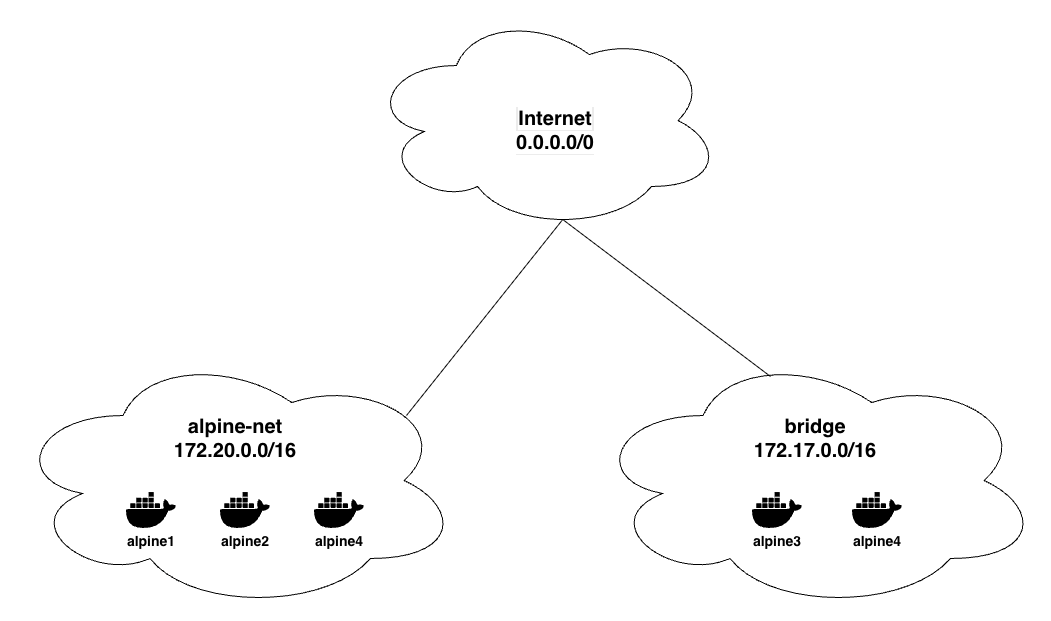

The diagram above was exported from draw.io. Its source (the exported page's mxGraphModel, read from the mxfile embedded in the PNG):
<mxGraphModel dx="1952" dy="1280" grid="1" gridSize="10" guides="1" tooltips="1" connect="1" arrows="1" fold="1" page="1" pageScale="1" pageWidth="1169" pageHeight="827" math="0" shadow="0">
  <root>
    <mxCell id="0" />
    <mxCell id="1" parent="0" />
    <mxCell id="ZZkw6uSSQ-u3n3ZCVOD5-24" value="" style="group" vertex="1" connectable="0" parent="1">
      <mxGeometry x="50" y="470" width="450" height="260" as="geometry" />
    </mxCell>
    <mxCell id="ZZkw6uSSQ-u3n3ZCVOD5-20" value="" style="ellipse;shape=cloud;whiteSpace=wrap;html=1;" vertex="1" parent="ZZkw6uSSQ-u3n3ZCVOD5-24">
      <mxGeometry width="450" height="260" as="geometry" />
    </mxCell>
    <mxCell id="ZZkw6uSSQ-u3n3ZCVOD5-22" value="" style="group" vertex="1" connectable="0" parent="ZZkw6uSSQ-u3n3ZCVOD5-24">
      <mxGeometry x="94" y="130" width="282" height="104" as="geometry" />
    </mxCell>
    <mxCell id="ZZkw6uSSQ-u3n3ZCVOD5-10" value="" style="group" vertex="1" connectable="0" parent="ZZkw6uSSQ-u3n3ZCVOD5-22">
      <mxGeometry x="188" width="94" height="76" as="geometry" />
    </mxCell>
    <mxCell id="ZZkw6uSSQ-u3n3ZCVOD5-11" value="&lt;font style=&quot;font-size: 14px;&quot;&gt;&lt;b&gt;alpine4&lt;/b&gt;&lt;/font&gt;" style="text;html=1;whiteSpace=wrap;strokeColor=none;fillColor=none;align=center;verticalAlign=middle;rounded=0;" vertex="1" parent="ZZkw6uSSQ-u3n3ZCVOD5-10">
      <mxGeometry y="46" width="94" height="30" as="geometry" />
    </mxCell>
    <mxCell id="ZZkw6uSSQ-u3n3ZCVOD5-12" value="" style="shape=image;html=1;verticalAlign=top;verticalLabelPosition=bottom;labelBackgroundColor=#ffffff;imageAspect=0;aspect=fixed;image=https://icons.diagrams.net/icon-cache1/Boxicons_Logos-2642/bxl-docker-1377.svg" vertex="1" parent="ZZkw6uSSQ-u3n3ZCVOD5-10">
      <mxGeometry x="17" width="60" height="60" as="geometry" />
    </mxCell>
    <mxCell id="ZZkw6uSSQ-u3n3ZCVOD5-13" value="" style="group" vertex="1" connectable="0" parent="ZZkw6uSSQ-u3n3ZCVOD5-22">
      <mxGeometry x="94" width="94" height="104" as="geometry" />
    </mxCell>
    <mxCell id="ZZkw6uSSQ-u3n3ZCVOD5-14" value="&lt;font style=&quot;font-size: 14px;&quot;&gt;&lt;b&gt;alpine2&lt;/b&gt;&lt;/font&gt;" style="text;html=1;whiteSpace=wrap;strokeColor=none;fillColor=none;align=center;verticalAlign=middle;rounded=0;" vertex="1" parent="ZZkw6uSSQ-u3n3ZCVOD5-13">
      <mxGeometry y="46" width="94" height="30" as="geometry" />
    </mxCell>
    <mxCell id="ZZkw6uSSQ-u3n3ZCVOD5-15" value="" style="shape=image;html=1;verticalAlign=top;verticalLabelPosition=bottom;labelBackgroundColor=#ffffff;imageAspect=0;aspect=fixed;image=https://icons.diagrams.net/icon-cache1/Boxicons_Logos-2642/bxl-docker-1377.svg" vertex="1" parent="ZZkw6uSSQ-u3n3ZCVOD5-13">
      <mxGeometry x="17" width="60" height="60" as="geometry" />
    </mxCell>
    <mxCell id="ZZkw6uSSQ-u3n3ZCVOD5-21" value="" style="group" vertex="1" connectable="0" parent="ZZkw6uSSQ-u3n3ZCVOD5-22">
      <mxGeometry width="94" height="76" as="geometry" />
    </mxCell>
    <mxCell id="ZZkw6uSSQ-u3n3ZCVOD5-7" value="&lt;font style=&quot;font-size: 14px;&quot;&gt;&lt;b&gt;alpine1&lt;/b&gt;&lt;/font&gt;" style="text;html=1;whiteSpace=wrap;strokeColor=none;fillColor=none;align=center;verticalAlign=middle;rounded=0;" vertex="1" parent="ZZkw6uSSQ-u3n3ZCVOD5-21">
      <mxGeometry y="46" width="94" height="30" as="geometry" />
    </mxCell>
    <mxCell id="ZZkw6uSSQ-u3n3ZCVOD5-8" value="" style="shape=image;html=1;verticalAlign=top;verticalLabelPosition=bottom;labelBackgroundColor=#ffffff;imageAspect=0;aspect=fixed;image=https://icons.diagrams.net/icon-cache1/Boxicons_Logos-2642/bxl-docker-1377.svg" vertex="1" parent="ZZkw6uSSQ-u3n3ZCVOD5-21">
      <mxGeometry x="17" width="60" height="60" as="geometry" />
    </mxCell>
    <mxCell id="ZZkw6uSSQ-u3n3ZCVOD5-5" value="&lt;font style=&quot;font-size: 20px;&quot;&gt;&lt;b style=&quot;&quot;&gt;alpine-net&lt;/b&gt;&lt;/font&gt;&lt;div&gt;&lt;font style=&quot;font-size: 20px;&quot;&gt;&lt;b style=&quot;&quot;&gt;172.20.0.0/16&lt;/b&gt;&lt;/font&gt;&lt;/div&gt;" style="text;html=1;whiteSpace=wrap;strokeColor=none;fillColor=none;align=center;verticalAlign=middle;rounded=0;spacingTop=0;" vertex="1" parent="ZZkw6uSSQ-u3n3ZCVOD5-24">
      <mxGeometry x="137" y="53" width="176" height="70" as="geometry" />
    </mxCell>
    <mxCell id="ZZkw6uSSQ-u3n3ZCVOD5-38" value="" style="group" vertex="1" connectable="0" parent="1">
      <mxGeometry x="630" y="470" width="450" height="260" as="geometry" />
    </mxCell>
    <mxCell id="ZZkw6uSSQ-u3n3ZCVOD5-26" value="" style="ellipse;shape=cloud;whiteSpace=wrap;html=1;" vertex="1" parent="ZZkw6uSSQ-u3n3ZCVOD5-38">
      <mxGeometry width="450" height="260" as="geometry" />
    </mxCell>
    <mxCell id="ZZkw6uSSQ-u3n3ZCVOD5-37" value="&lt;div&gt;&lt;font style=&quot;font-size: 20px;&quot;&gt;&lt;b style=&quot;&quot;&gt;bridge&lt;/b&gt;&lt;/font&gt;&lt;/div&gt;&lt;div&gt;&lt;font style=&quot;font-size: 20px;&quot;&gt;&lt;b style=&quot;&quot;&gt;172.17.0.0/16&lt;/b&gt;&lt;/font&gt;&lt;/div&gt;" style="text;html=1;whiteSpace=wrap;strokeColor=none;fillColor=none;align=center;verticalAlign=middle;rounded=0;" vertex="1" parent="ZZkw6uSSQ-u3n3ZCVOD5-38">
      <mxGeometry x="137" y="53" width="176" height="70" as="geometry" />
    </mxCell>
    <mxCell id="ZZkw6uSSQ-u3n3ZCVOD5-28" value="" style="group" vertex="1" connectable="0" parent="ZZkw6uSSQ-u3n3ZCVOD5-38">
      <mxGeometry x="240" y="130" width="94" height="76" as="geometry" />
    </mxCell>
    <mxCell id="ZZkw6uSSQ-u3n3ZCVOD5-29" value="&lt;font style=&quot;font-size: 14px;&quot;&gt;&lt;b&gt;alpine4&lt;/b&gt;&lt;/font&gt;" style="text;html=1;whiteSpace=wrap;strokeColor=none;fillColor=none;align=center;verticalAlign=middle;rounded=0;" vertex="1" parent="ZZkw6uSSQ-u3n3ZCVOD5-28">
      <mxGeometry y="46" width="94" height="30" as="geometry" />
    </mxCell>
    <mxCell id="ZZkw6uSSQ-u3n3ZCVOD5-30" value="" style="shape=image;html=1;verticalAlign=top;verticalLabelPosition=bottom;labelBackgroundColor=#ffffff;imageAspect=0;aspect=fixed;image=https://icons.diagrams.net/icon-cache1/Boxicons_Logos-2642/bxl-docker-1377.svg" vertex="1" parent="ZZkw6uSSQ-u3n3ZCVOD5-28">
      <mxGeometry x="17" width="60" height="60" as="geometry" />
    </mxCell>
    <mxCell id="ZZkw6uSSQ-u3n3ZCVOD5-31" value="" style="group" vertex="1" connectable="0" parent="ZZkw6uSSQ-u3n3ZCVOD5-38">
      <mxGeometry x="140" y="130" width="94" height="104" as="geometry" />
    </mxCell>
    <mxCell id="ZZkw6uSSQ-u3n3ZCVOD5-32" value="&lt;font style=&quot;font-size: 14px;&quot;&gt;&lt;b&gt;alpine3&lt;/b&gt;&lt;/font&gt;" style="text;html=1;whiteSpace=wrap;strokeColor=none;fillColor=none;align=center;verticalAlign=middle;rounded=0;" vertex="1" parent="ZZkw6uSSQ-u3n3ZCVOD5-31">
      <mxGeometry y="46" width="94" height="30" as="geometry" />
    </mxCell>
    <mxCell id="ZZkw6uSSQ-u3n3ZCVOD5-33" value="" style="shape=image;html=1;verticalAlign=top;verticalLabelPosition=bottom;labelBackgroundColor=#ffffff;imageAspect=0;aspect=fixed;image=https://icons.diagrams.net/icon-cache1/Boxicons_Logos-2642/bxl-docker-1377.svg" vertex="1" parent="ZZkw6uSSQ-u3n3ZCVOD5-31">
      <mxGeometry x="17" width="60" height="60" as="geometry" />
    </mxCell>
    <mxCell id="ZZkw6uSSQ-u3n3ZCVOD5-39" value="&lt;div style=&quot;forced-color-adjust: none; color: rgb(0, 0, 0); font-family: Helvetica; font-size: 12px; font-style: normal; font-variant-ligatures: normal; font-variant-caps: normal; font-weight: 400; letter-spacing: normal; orphans: 2; text-align: center; text-indent: 0px; text-transform: none; widows: 2; word-spacing: 0px; -webkit-text-stroke-width: 0px; white-space: normal; text-decoration-thickness: initial; text-decoration-style: initial; text-decoration-color: initial;&quot;&gt;&lt;br&gt;&lt;/div&gt;" style="ellipse;shape=cloud;whiteSpace=wrap;html=1;" vertex="1" parent="1">
      <mxGeometry x="407" y="130" width="355" height="220" as="geometry" />
    </mxCell>
    <mxCell id="ZZkw6uSSQ-u3n3ZCVOD5-40" value="" style="endArrow=none;html=1;rounded=0;exitX=0.88;exitY=0.25;exitDx=0;exitDy=0;exitPerimeter=0;entryX=0.55;entryY=0.95;entryDx=0;entryDy=0;entryPerimeter=0;" edge="1" parent="1" source="ZZkw6uSSQ-u3n3ZCVOD5-20" target="ZZkw6uSSQ-u3n3ZCVOD5-39">
      <mxGeometry width="50" height="50" relative="1" as="geometry">
        <mxPoint x="620" y="470" as="sourcePoint" />
        <mxPoint x="670" y="420" as="targetPoint" />
      </mxGeometry>
    </mxCell>
    <mxCell id="ZZkw6uSSQ-u3n3ZCVOD5-41" value="" style="endArrow=none;html=1;rounded=0;entryX=0.55;entryY=0.95;entryDx=0;entryDy=0;entryPerimeter=0;exitX=0.4;exitY=0.1;exitDx=0;exitDy=0;exitPerimeter=0;" edge="1" parent="1" source="ZZkw6uSSQ-u3n3ZCVOD5-26" target="ZZkw6uSSQ-u3n3ZCVOD5-39">
      <mxGeometry width="50" height="50" relative="1" as="geometry">
        <mxPoint x="620" y="470" as="sourcePoint" />
        <mxPoint x="670" y="420" as="targetPoint" />
      </mxGeometry>
    </mxCell>
    <mxCell id="ZZkw6uSSQ-u3n3ZCVOD5-42" value="&lt;div data-mx-given-colors=&quot;{&amp;quot;color&amp;quot;:&amp;quot;rgb(0, 0, 0)&amp;quot;}&quot; style=&quot;forced-color-adjust: none; color: light-dark(rgb(0, 0, 0), rgb(237, 237, 237)); font-family: Helvetica; font-size: 12px; font-style: normal; font-variant-ligatures: normal; font-variant-caps: normal; font-weight: 400; letter-spacing: normal; orphans: 2; text-indent: 0px; text-transform: none; widows: 2; word-spacing: 0px; -webkit-text-stroke-width: 0px; white-space: normal; background-color: rgb(236, 236, 236); text-decoration-thickness: initial; text-decoration-style: initial; text-decoration-color: initial;&quot;&gt;&lt;font style=&quot;forced-color-adjust: none; font-size: 20px;&quot;&gt;&lt;b style=&quot;forced-color-adjust: none; background-color: rgb(255, 255, 255);&quot;&gt;Internet&lt;/b&gt;&lt;/font&gt;&lt;/div&gt;&lt;div data-mx-given-colors=&quot;{&amp;quot;color&amp;quot;:&amp;quot;rgb(0, 0, 0)&amp;quot;}&quot; style=&quot;forced-color-adjust: none; color: light-dark(rgb(0, 0, 0), rgb(237, 237, 237)); font-family: Helvetica; font-size: 12px; font-style: normal; font-variant-ligatures: normal; font-variant-caps: normal; font-weight: 400; letter-spacing: normal; orphans: 2; text-indent: 0px; text-transform: none; widows: 2; word-spacing: 0px; -webkit-text-stroke-width: 0px; white-space: normal; background-color: rgb(236, 236, 236); text-decoration-thickness: initial; text-decoration-style: initial; text-decoration-color: initial;&quot;&gt;&lt;font style=&quot;forced-color-adjust: none; font-size: 20px;&quot;&gt;&lt;b style=&quot;forced-color-adjust: none; background-color: rgb(255, 255, 255);&quot;&gt;0.0.0.0/0&lt;/b&gt;&lt;/font&gt;&lt;/div&gt;" style="text;whiteSpace=wrap;html=1;align=center;" vertex="1" parent="1">
      <mxGeometry x="540" y="220" width="110" height="70" as="geometry" />
    </mxCell>
  </root>
</mxGraphModel>